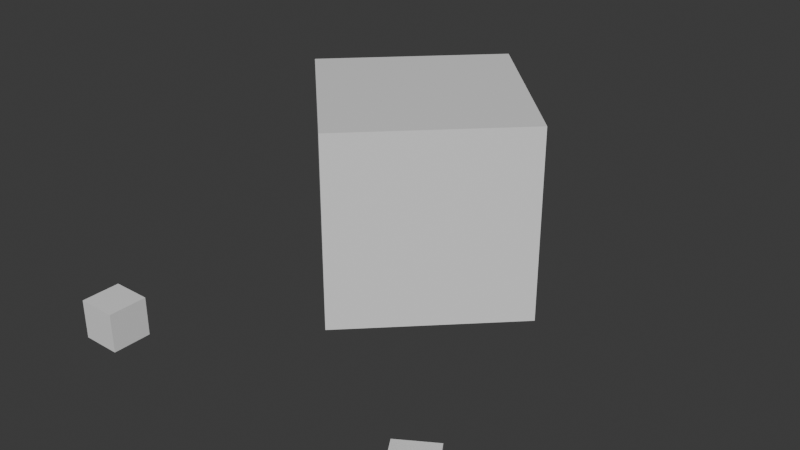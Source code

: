 # Source: TestLight.blend  (saved by Blender 4.0.36; exported with 4.5.12 LTS)
import bpy
from mathutils import Matrix  # noqa: F401  (used for matrix-valued properties, if any)

bpy.ops.wm.read_factory_settings(use_empty=True)
scene = bpy.context.scene
scene.name = 'Scene'

# ---- collections
col_collection = bpy.data.collections.new('Collection'); scene.collection.children.link(col_collection)

# ---- materials (node trees are filled in below, after node groups)
mat_material = bpy.data.materials.new('Material')
mat_material.alpha_threshold = 0.0
mat_material.use_transparent_shadow = False
mat_material.roughness = 0.5
mat_material.line_color = (0.0, 0.0, 0.0, 1.0)

# ---- material node trees
mat_material.use_nodes = True; mat_material.node_tree.nodes.clear()
_N = mat_material.node_tree.nodes; _L = mat_material.node_tree.links
n0 = _N.new('ShaderNodeOutputMaterial'); n0.name = 'Material Output'; n0.location = (300, 300)
n1 = _N.new('ShaderNodeBsdfPrincipled'); n1.name = 'Principled BSDF'; n1.location = (10, 300)
n1.inputs[3].default_value = 1.45
_L.new(n1.outputs[0], n0.inputs[0])
n0.is_active_output = True

# ---- world
world_world = bpy.data.worlds.new('World'); scene.world = world_world
world_world.use_nodes = True; world_world.node_tree.nodes.clear()
_N = world_world.node_tree.nodes; _L = world_world.node_tree.links
n0 = _N.new('ShaderNodeOutputWorld'); n0.name = 'World Output'; n0.location = (300, 300)
n1 = _N.new('ShaderNodeBackground'); n1.name = 'Background'; n1.location = (10, 300)
n1.inputs[0].default_value = (0.05088, 0.05088, 0.05088, 1.0)
_L.new(n1.outputs[0], n0.inputs[0])
n0.is_active_output = True
world_world.color = (0.05088, 0.05088, 0.05088)
world_world.use_sun_shadow = False
world_world.sun_shadow_jitter_overblur = 0.0

# ---- meshes
me_cube = bpy.data.meshes.new('Cube')
me_cube.from_pydata([(1.0, 1.0, 1.0), (1.0, 1.0, -1.0), (1.0, -1.0, 1.0), (1.0, -1.0, -1.0), (-1.0, 1.0, 1.0), (-1.0, 1.0, -1.0), (-1.0, -1.0, 1.0), (-1.0, -1.0, -1.0)], [], [(0, 4, 6, 2), (3, 2, 6, 7), (7, 6, 4, 5), (5, 1, 3, 7), (1, 0, 2, 3), (5, 4, 0, 1)])
_uv = me_cube.uv_layers.new(name='UVMap')
_uv.uv.foreach_set('vector', [0.625, 0.5, 0.875, 0.5, 0.875, 0.75, 0.625, 0.75, 0.375, 0.75, 0.625, 0.75, 0.625, 1.0, 0.375, 1.0, 0.375, 0.0, 0.625, 0.0, 0.625, 0.25, 0.375, 0.25, 0.125, 0.5, 0.375, 0.5, 0.375, 0.75, 0.125, 0.75, 0.375, 0.5, 0.625, 0.5, 0.625, 0.75, 0.375, 0.75, 0.375, 0.25, 0.625, 0.25, 0.625, 0.5, 0.375, 0.5])
me_cube.materials.append(mat_material)
me_cube.use_mirror_vertex_groups = False
me_cube.update()
me_cube_001 = bpy.data.meshes.new('Cube.001')
me_cube_001.from_pydata([(1.0, 1.0, 1.0), (1.0, 1.0, -1.0), (1.0, -1.0, 1.0), (1.0, -1.0, -1.0), (-1.0, 1.0, 1.0), (-1.0, 1.0, -1.0), (-1.0, -1.0, 1.0), (-1.0, -1.0, -1.0)], [], [(0, 4, 6, 2), (3, 2, 6, 7), (7, 6, 4, 5), (5, 1, 3, 7), (1, 0, 2, 3), (5, 4, 0, 1)])
_uv = me_cube_001.uv_layers.new(name='UVMap')
_uv.uv.foreach_set('vector', [0.625, 0.5, 0.875, 0.5, 0.875, 0.75, 0.625, 0.75, 0.375, 0.75, 0.625, 0.75, 0.625, 1.0, 0.375, 1.0, 0.375, 0.0, 0.625, 0.0, 0.625, 0.25, 0.375, 0.25, 0.125, 0.5, 0.375, 0.5, 0.375, 0.75, 0.125, 0.75, 0.375, 0.5, 0.625, 0.5, 0.625, 0.75, 0.375, 0.75, 0.375, 0.25, 0.625, 0.25, 0.625, 0.5, 0.375, 0.5])
me_cube_001.materials.append(mat_material)
me_cube_001.use_mirror_vertex_groups = False
me_cube_001.update()
me_cube_002 = bpy.data.meshes.new('Cube.002')
me_cube_002.from_pydata([(1.0, 1.0, 1.0), (1.0, 1.0, -1.0), (1.0, -1.0, 1.0), (1.0, -1.0, -1.0), (-1.0, 1.0, 1.0), (-1.0, 1.0, -1.0), (-1.0, -1.0, 1.0), (-1.0, -1.0, -1.0)], [], [(0, 4, 6, 2), (3, 2, 6, 7), (7, 6, 4, 5), (5, 1, 3, 7), (1, 0, 2, 3), (5, 4, 0, 1)])
_uv = me_cube_002.uv_layers.new(name='UVMap')
_uv.uv.foreach_set('vector', [0.625, 0.5, 0.875, 0.5, 0.875, 0.75, 0.625, 0.75, 0.375, 0.75, 0.625, 0.75, 0.625, 1.0, 0.375, 1.0, 0.375, 0.0, 0.625, 0.0, 0.625, 0.25, 0.375, 0.25, 0.125, 0.5, 0.375, 0.5, 0.375, 0.75, 0.125, 0.75, 0.375, 0.5, 0.625, 0.5, 0.625, 0.75, 0.375, 0.75, 0.375, 0.25, 0.625, 0.25, 0.625, 0.5, 0.375, 0.5])
me_cube_002.materials.append(mat_material)
me_cube_002.use_mirror_vertex_groups = False
me_cube_002.update()

# ---- objects
ob_cube = bpy.data.objects.new('Cube', me_cube)
ob_cube_001 = bpy.data.objects.new('Cube.001', me_cube_001)
ob_cube_002 = bpy.data.objects.new('Cube.002', me_cube_002)

# ---- transforms, parenting, visibility, modifiers, constraints
ob_cube.location = (-9.965, 0.0, 1.0)
ob_cube.lock_rotations_4d = False
ob_cube.empty_display_type = 'ARROWS'
ob_cube.lineart.crease_threshold = 0.0
ob_cube_001.location = (7.803, 0.0, 1.0)
ob_cube_001.rotation_euler = (0.0, -0.0, -1.014)
ob_cube_001.lock_rotations_4d = False
ob_cube_001.empty_display_type = 'ARROWS'
ob_cube_001.lineart.crease_threshold = 0.0
ob_cube_002.location = (-2.83, 13.62, 5.0)
ob_cube_002.rotation_euler = (0.0, -0.0, -0.7935)
ob_cube_002.scale = (5.0, 5.0, 5.0)
ob_cube_002.lock_rotations_4d = False
ob_cube_002.empty_display_type = 'ARROWS'
ob_cube_002.lineart.crease_threshold = 0.0

# ---- collection membership
col_collection.objects.link(ob_cube)
col_collection.objects.link(ob_cube_001)
col_collection.objects.link(ob_cube_002)

# ---- scene / render settings (as saved in the file)
scene.frame_start = 1; scene.frame_end = 250; scene.frame_set(1)
scene.render.engine = 'BLENDER_EEVEE_NEXT'
scene.cycles.sampling_pattern = 'TABULATED_SOBOL'
bpy.context.view_layer.update()

# ---- added for rendering (the .blend has no active camera and no usable light): camera, sun
cam_auto = bpy.data.cameras.new('AutoCamera')
cam_auto.lens = 50.0
cam_auto.sensor_width = 36.0
cam_auto.clip_end = 1000.0
ob_auto_camera = bpy.data.objects.new('AutoCamera', cam_auto)
scene.collection.objects.link(ob_auto_camera)
ob_auto_camera.location = (28.2605, -25.3271, 28.3223)
ob_auto_camera.rotation_euler = (1.09748, -7.21219e-08, 0.694738)
scene.camera = ob_auto_camera
light_auto_sun = bpy.data.lights.new('AutoSun', 'SUN')
light_auto_sun.energy = 3.0
light_auto_sun.angle = 0.0523599
ob_auto_sun = bpy.data.objects.new('AutoSun', light_auto_sun)
scene.collection.objects.link(ob_auto_sun)
ob_auto_sun.rotation_euler = (0.872665, 0.174533, 0.523599)
bpy.context.view_layer.update()
